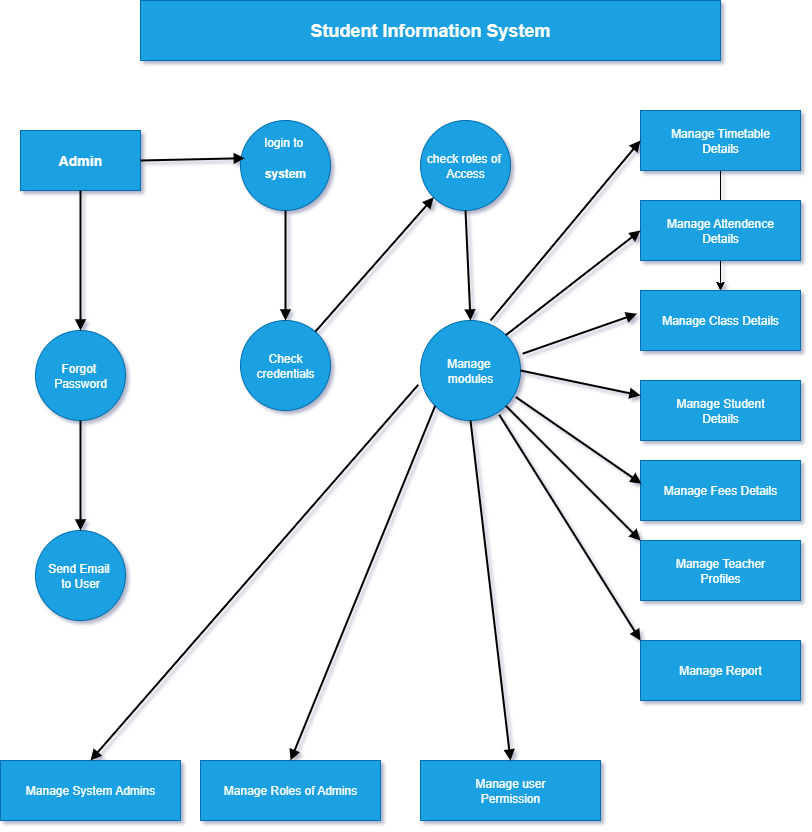

The diagram above was exported from draw.io. Its source (the exported page's mxGraphModel, read from the mxfile embedded in the PNG):
<mxGraphModel dx="2180" dy="1500" grid="1" gridSize="10" guides="1" tooltips="1" connect="1" arrows="1" fold="1" page="1" pageScale="1" pageWidth="850" pageHeight="1100" background="#ffffff" math="0" shadow="1">
  <root>
    <mxCell id="0" />
    <mxCell id="1" parent="0" />
    <mxCell id="MjoouDgq3SjfnKe4M9CK-1" value="&lt;h2&gt;Student Information System&lt;/h2&gt;" style="rounded=0;whiteSpace=wrap;html=1;fillColor=#1ba1e2;fontColor=#ffffff;strokeColor=#006EAF;" vertex="1" parent="1">
      <mxGeometry x="160" y="20" width="580" height="60" as="geometry" />
    </mxCell>
    <mxCell id="MjoouDgq3SjfnKe4M9CK-2" value="&lt;h3&gt;Admin&lt;/h3&gt;" style="rounded=0;whiteSpace=wrap;html=1;fillColor=#1ba1e2;fontColor=#ffffff;strokeColor=#006EAF;" vertex="1" parent="1">
      <mxGeometry x="40" y="150" width="120" height="60" as="geometry" />
    </mxCell>
    <mxCell id="MjoouDgq3SjfnKe4M9CK-3" value="login to&amp;nbsp;&lt;h4&gt;system&lt;/h4&gt;" style="ellipse;whiteSpace=wrap;html=1;aspect=fixed;fillColor=#1ba1e2;fontColor=#ffffff;strokeColor=#006EAF;" vertex="1" parent="1">
      <mxGeometry x="260" y="140" width="90" height="90" as="geometry" />
    </mxCell>
    <mxCell id="MjoouDgq3SjfnKe4M9CK-4" value="check roles of&amp;nbsp;&lt;div&gt;Access&lt;/div&gt;" style="ellipse;whiteSpace=wrap;html=1;aspect=fixed;fillColor=#1ba1e2;fontColor=#ffffff;strokeColor=#006EAF;" vertex="1" parent="1">
      <mxGeometry x="440" y="140" width="90" height="90" as="geometry" />
    </mxCell>
    <mxCell id="MjoouDgq3SjfnKe4M9CK-12" value="" style="edgeStyle=orthogonalEdgeStyle;rounded=0;orthogonalLoop=1;jettySize=auto;html=1;" edge="1" parent="1" source="MjoouDgq3SjfnKe4M9CK-5" target="MjoouDgq3SjfnKe4M9CK-7">
      <mxGeometry relative="1" as="geometry" />
    </mxCell>
    <mxCell id="MjoouDgq3SjfnKe4M9CK-5" value="Manage Timetable&lt;div&gt;Details&lt;/div&gt;" style="rounded=0;whiteSpace=wrap;html=1;fillColor=#1ba1e2;fontColor=#ffffff;strokeColor=#006EAF;" vertex="1" parent="1">
      <mxGeometry x="660" y="130" width="160" height="60" as="geometry" />
    </mxCell>
    <mxCell id="MjoouDgq3SjfnKe4M9CK-13" value="" style="edgeStyle=orthogonalEdgeStyle;rounded=0;orthogonalLoop=1;jettySize=auto;html=1;" edge="1" parent="1" source="MjoouDgq3SjfnKe4M9CK-6" target="MjoouDgq3SjfnKe4M9CK-7">
      <mxGeometry relative="1" as="geometry" />
    </mxCell>
    <mxCell id="MjoouDgq3SjfnKe4M9CK-6" value="Manage Attendence&lt;div&gt;Details&lt;/div&gt;" style="rounded=0;whiteSpace=wrap;html=1;fillColor=#1ba1e2;fontColor=#ffffff;strokeColor=#006EAF;" vertex="1" parent="1">
      <mxGeometry x="660" y="220" width="160" height="60" as="geometry" />
    </mxCell>
    <mxCell id="MjoouDgq3SjfnKe4M9CK-7" value="Manage Class Details" style="rounded=0;whiteSpace=wrap;html=1;fillColor=#1ba1e2;fontColor=#ffffff;strokeColor=#006EAF;" vertex="1" parent="1">
      <mxGeometry x="660" y="310" width="160" height="60" as="geometry" />
    </mxCell>
    <mxCell id="MjoouDgq3SjfnKe4M9CK-8" value="Manage Student&lt;div&gt;Details&lt;/div&gt;" style="rounded=0;whiteSpace=wrap;html=1;fillColor=#1ba1e2;fontColor=#ffffff;strokeColor=#006EAF;" vertex="1" parent="1">
      <mxGeometry x="660" y="400" width="160" height="60" as="geometry" />
    </mxCell>
    <mxCell id="MjoouDgq3SjfnKe4M9CK-9" value="Manage Fees Details" style="rounded=0;whiteSpace=wrap;html=1;fillColor=#1ba1e2;fontColor=#ffffff;strokeColor=#006EAF;" vertex="1" parent="1">
      <mxGeometry x="660" y="480" width="160" height="60" as="geometry" />
    </mxCell>
    <mxCell id="MjoouDgq3SjfnKe4M9CK-10" value="Manage Teacher&lt;div&gt;Profiles&lt;/div&gt;" style="rounded=0;whiteSpace=wrap;html=1;fillColor=#1ba1e2;fontColor=#ffffff;strokeColor=#006EAF;" vertex="1" parent="1">
      <mxGeometry x="660" y="560" width="160" height="60" as="geometry" />
    </mxCell>
    <mxCell id="MjoouDgq3SjfnKe4M9CK-11" value="Manage Report" style="rounded=0;whiteSpace=wrap;html=1;fillColor=#1ba1e2;fontColor=#ffffff;strokeColor=#006EAF;" vertex="1" parent="1">
      <mxGeometry x="660" y="660" width="160" height="60" as="geometry" />
    </mxCell>
    <mxCell id="MjoouDgq3SjfnKe4M9CK-14" value="Check credentials" style="ellipse;whiteSpace=wrap;html=1;aspect=fixed;fillColor=#1ba1e2;fontColor=#ffffff;strokeColor=#006EAF;" vertex="1" parent="1">
      <mxGeometry x="260" y="340" width="90" height="90" as="geometry" />
    </mxCell>
    <mxCell id="MjoouDgq3SjfnKe4M9CK-15" value="Manage&amp;nbsp;&lt;div&gt;modules&lt;/div&gt;" style="ellipse;whiteSpace=wrap;html=1;aspect=fixed;fillColor=#1ba1e2;fontColor=#ffffff;strokeColor=#006EAF;" vertex="1" parent="1">
      <mxGeometry x="440" y="340" width="100" height="100" as="geometry" />
    </mxCell>
    <mxCell id="MjoouDgq3SjfnKe4M9CK-16" value="Forgot&amp;nbsp;&lt;div&gt;Password&lt;/div&gt;" style="ellipse;whiteSpace=wrap;html=1;aspect=fixed;fillColor=#1ba1e2;fontColor=#ffffff;strokeColor=#006EAF;" vertex="1" parent="1">
      <mxGeometry x="55" y="350" width="90" height="90" as="geometry" />
    </mxCell>
    <mxCell id="MjoouDgq3SjfnKe4M9CK-17" value="Send Email&amp;nbsp;&lt;div&gt;to User&lt;/div&gt;" style="ellipse;whiteSpace=wrap;html=1;aspect=fixed;fillColor=#1ba1e2;fontColor=#ffffff;strokeColor=#006EAF;" vertex="1" parent="1">
      <mxGeometry x="55" y="550" width="90" height="90" as="geometry" />
    </mxCell>
    <mxCell id="MjoouDgq3SjfnKe4M9CK-18" value="Manage System Admins" style="rounded=0;whiteSpace=wrap;html=1;fillColor=#1ba1e2;fontColor=#ffffff;strokeColor=#006EAF;" vertex="1" parent="1">
      <mxGeometry x="20" y="780" width="180" height="60" as="geometry" />
    </mxCell>
    <mxCell id="MjoouDgq3SjfnKe4M9CK-19" value="Manage Roles of Admins" style="rounded=0;whiteSpace=wrap;html=1;fillColor=#1ba1e2;fontColor=#ffffff;strokeColor=#006EAF;" vertex="1" parent="1">
      <mxGeometry x="220" y="780" width="180" height="60" as="geometry" />
    </mxCell>
    <mxCell id="MjoouDgq3SjfnKe4M9CK-20" value="Manage user&lt;div&gt;Permission&lt;/div&gt;" style="rounded=0;whiteSpace=wrap;html=1;fillColor=#1ba1e2;fontColor=#ffffff;strokeColor=#006EAF;" vertex="1" parent="1">
      <mxGeometry x="440" y="780" width="180" height="60" as="geometry" />
    </mxCell>
    <mxCell id="MjoouDgq3SjfnKe4M9CK-22" value="" style="endArrow=block;html=1;rounded=0;endFill=1;strokeWidth=2;exitX=1;exitY=0.5;exitDx=0;exitDy=0;entryX=0.048;entryY=0.419;entryDx=0;entryDy=0;entryPerimeter=0;strokeColor=light-dark(#000000,#000000);" edge="1" parent="1" source="MjoouDgq3SjfnKe4M9CK-2" target="MjoouDgq3SjfnKe4M9CK-3">
      <mxGeometry width="50" height="50" relative="1" as="geometry">
        <mxPoint x="200" y="210" as="sourcePoint" />
        <mxPoint x="250" y="160" as="targetPoint" />
      </mxGeometry>
    </mxCell>
    <mxCell id="MjoouDgq3SjfnKe4M9CK-23" value="" style="endArrow=block;html=1;rounded=0;exitX=0.5;exitY=1;exitDx=0;exitDy=0;entryX=0.5;entryY=0;entryDx=0;entryDy=0;strokeColor=light-dark(#000000,#000000);strokeWidth=2;endFill=1;" edge="1" parent="1" source="MjoouDgq3SjfnKe4M9CK-3" target="MjoouDgq3SjfnKe4M9CK-14">
      <mxGeometry width="50" height="50" relative="1" as="geometry">
        <mxPoint x="280" y="310" as="sourcePoint" />
        <mxPoint x="330" y="260" as="targetPoint" />
      </mxGeometry>
    </mxCell>
    <mxCell id="MjoouDgq3SjfnKe4M9CK-24" value="" style="endArrow=block;html=1;rounded=0;exitX=0.5;exitY=1;exitDx=0;exitDy=0;entryX=0.5;entryY=0;entryDx=0;entryDy=0;strokeColor=light-dark(#000000,#000000);endFill=1;strokeWidth=2;" edge="1" parent="1" source="MjoouDgq3SjfnKe4M9CK-2" target="MjoouDgq3SjfnKe4M9CK-16">
      <mxGeometry width="50" height="50" relative="1" as="geometry">
        <mxPoint x="85" y="290" as="sourcePoint" />
        <mxPoint x="135" y="240" as="targetPoint" />
      </mxGeometry>
    </mxCell>
    <mxCell id="MjoouDgq3SjfnKe4M9CK-26" value="" style="endArrow=block;html=1;rounded=0;exitX=0.5;exitY=1;exitDx=0;exitDy=0;entryX=0.5;entryY=0;entryDx=0;entryDy=0;strokeColor=light-dark(#000000,#000000);endFill=1;strokeWidth=2;" edge="1" parent="1" source="MjoouDgq3SjfnKe4M9CK-16" target="MjoouDgq3SjfnKe4M9CK-17">
      <mxGeometry width="50" height="50" relative="1" as="geometry">
        <mxPoint x="80" y="530" as="sourcePoint" />
        <mxPoint x="130" y="480" as="targetPoint" />
      </mxGeometry>
    </mxCell>
    <mxCell id="MjoouDgq3SjfnKe4M9CK-27" value="" style="endArrow=block;html=1;rounded=0;entryX=0;entryY=1;entryDx=0;entryDy=0;strokeColor=light-dark(#000000,#000000);strokeWidth=2;endFill=1;" edge="1" parent="1" source="MjoouDgq3SjfnKe4M9CK-14" target="MjoouDgq3SjfnKe4M9CK-4">
      <mxGeometry width="50" height="50" relative="1" as="geometry">
        <mxPoint x="350" y="330" as="sourcePoint" />
        <mxPoint x="400" y="280" as="targetPoint" />
      </mxGeometry>
    </mxCell>
    <mxCell id="MjoouDgq3SjfnKe4M9CK-28" value="" style="endArrow=block;html=1;rounded=0;exitX=0.5;exitY=1;exitDx=0;exitDy=0;entryX=0.5;entryY=0;entryDx=0;entryDy=0;strokeColor=light-dark(#000000,#000000);strokeWidth=2;endFill=1;" edge="1" parent="1" source="MjoouDgq3SjfnKe4M9CK-4" target="MjoouDgq3SjfnKe4M9CK-15">
      <mxGeometry width="50" height="50" relative="1" as="geometry">
        <mxPoint x="460" y="310" as="sourcePoint" />
        <mxPoint x="510" y="260" as="targetPoint" />
      </mxGeometry>
    </mxCell>
    <mxCell id="MjoouDgq3SjfnKe4M9CK-29" value="" style="endArrow=block;html=1;rounded=0;exitX=0.7;exitY=0;exitDx=0;exitDy=0;exitPerimeter=0;entryX=0;entryY=0.5;entryDx=0;entryDy=0;strokeColor=light-dark(#000000,#000000);strokeWidth=2;endFill=1;" edge="1" parent="1" source="MjoouDgq3SjfnKe4M9CK-15" target="MjoouDgq3SjfnKe4M9CK-5">
      <mxGeometry width="50" height="50" relative="1" as="geometry">
        <mxPoint x="530" y="300" as="sourcePoint" />
        <mxPoint x="580" y="250" as="targetPoint" />
        <Array as="points" />
      </mxGeometry>
    </mxCell>
    <mxCell id="MjoouDgq3SjfnKe4M9CK-30" value="" style="endArrow=block;html=1;rounded=0;entryX=0;entryY=0.5;entryDx=0;entryDy=0;exitX=1;exitY=0;exitDx=0;exitDy=0;strokeColor=light-dark(#000000,#000000);strokeWidth=2;endFill=1;" edge="1" parent="1" source="MjoouDgq3SjfnKe4M9CK-15" target="MjoouDgq3SjfnKe4M9CK-6">
      <mxGeometry width="50" height="50" relative="1" as="geometry">
        <mxPoint x="540" y="360" as="sourcePoint" />
        <mxPoint x="590" y="310" as="targetPoint" />
      </mxGeometry>
    </mxCell>
    <mxCell id="MjoouDgq3SjfnKe4M9CK-31" value="" style="endArrow=block;html=1;rounded=0;exitX=1.021;exitY=0.332;exitDx=0;exitDy=0;exitPerimeter=0;entryX=-0.022;entryY=0.387;entryDx=0;entryDy=0;entryPerimeter=0;strokeColor=light-dark(#000000,#000000);strokeWidth=2;endFill=1;" edge="1" parent="1" source="MjoouDgq3SjfnKe4M9CK-15" target="MjoouDgq3SjfnKe4M9CK-7">
      <mxGeometry width="50" height="50" relative="1" as="geometry">
        <mxPoint x="570" y="390" as="sourcePoint" />
        <mxPoint x="620" y="340" as="targetPoint" />
      </mxGeometry>
    </mxCell>
    <mxCell id="MjoouDgq3SjfnKe4M9CK-32" value="" style="endArrow=block;html=1;rounded=0;exitX=1;exitY=0.5;exitDx=0;exitDy=0;entryX=0;entryY=0.25;entryDx=0;entryDy=0;strokeColor=light-dark(#000000,#000000);strokeWidth=2;endFill=1;" edge="1" parent="1" source="MjoouDgq3SjfnKe4M9CK-15" target="MjoouDgq3SjfnKe4M9CK-8">
      <mxGeometry width="50" height="50" relative="1" as="geometry">
        <mxPoint x="560" y="450" as="sourcePoint" />
        <mxPoint x="610" y="400" as="targetPoint" />
      </mxGeometry>
    </mxCell>
    <mxCell id="MjoouDgq3SjfnKe4M9CK-33" value="" style="endArrow=block;html=1;rounded=0;exitX=0.954;exitY=0.766;exitDx=0;exitDy=0;exitPerimeter=0;entryX=0.006;entryY=0.387;entryDx=0;entryDy=0;entryPerimeter=0;strokeColor=light-dark(#000000,#000000);strokeWidth=2;endFill=1;" edge="1" parent="1" source="MjoouDgq3SjfnKe4M9CK-15" target="MjoouDgq3SjfnKe4M9CK-9">
      <mxGeometry width="50" height="50" relative="1" as="geometry">
        <mxPoint x="550" y="490" as="sourcePoint" />
        <mxPoint x="600" y="440" as="targetPoint" />
      </mxGeometry>
    </mxCell>
    <mxCell id="MjoouDgq3SjfnKe4M9CK-34" value="" style="endArrow=block;html=1;rounded=0;entryX=0;entryY=0;entryDx=0;entryDy=0;exitX=1;exitY=1;exitDx=0;exitDy=0;strokeColor=light-dark(#000000,#000000);strokeWidth=2;endFill=1;" edge="1" parent="1" source="MjoouDgq3SjfnKe4M9CK-15" target="MjoouDgq3SjfnKe4M9CK-10">
      <mxGeometry width="50" height="50" relative="1" as="geometry">
        <mxPoint x="505" y="500" as="sourcePoint" />
        <mxPoint x="555" y="450" as="targetPoint" />
      </mxGeometry>
    </mxCell>
    <mxCell id="MjoouDgq3SjfnKe4M9CK-35" value="" style="endArrow=block;html=1;rounded=0;entryX=0;entryY=0;entryDx=0;entryDy=0;exitX=0.788;exitY=0.943;exitDx=0;exitDy=0;exitPerimeter=0;strokeColor=light-dark(#000000,#000000);strokeWidth=2;endFill=1;" edge="1" parent="1" source="MjoouDgq3SjfnKe4M9CK-15" target="MjoouDgq3SjfnKe4M9CK-11">
      <mxGeometry width="50" height="50" relative="1" as="geometry">
        <mxPoint x="520" y="440" as="sourcePoint" />
        <mxPoint x="560" y="460" as="targetPoint" />
      </mxGeometry>
    </mxCell>
    <mxCell id="MjoouDgq3SjfnKe4M9CK-37" value="" style="endArrow=block;html=1;rounded=0;exitX=-0.023;exitY=0.643;exitDx=0;exitDy=0;exitPerimeter=0;entryX=0.5;entryY=0;entryDx=0;entryDy=0;strokeColor=light-dark(#000000,#000000);strokeWidth=2;endFill=1;" edge="1" parent="1" source="MjoouDgq3SjfnKe4M9CK-15" target="MjoouDgq3SjfnKe4M9CK-18">
      <mxGeometry width="50" height="50" relative="1" as="geometry">
        <mxPoint x="290" y="660" as="sourcePoint" />
        <mxPoint x="340" y="610" as="targetPoint" />
      </mxGeometry>
    </mxCell>
    <mxCell id="MjoouDgq3SjfnKe4M9CK-38" value="" style="endArrow=block;html=1;rounded=0;exitX=0;exitY=1;exitDx=0;exitDy=0;entryX=0.5;entryY=0;entryDx=0;entryDy=0;strokeColor=light-dark(#000000,#000000);strokeWidth=2;endFill=1;" edge="1" parent="1" source="MjoouDgq3SjfnKe4M9CK-15" target="MjoouDgq3SjfnKe4M9CK-19">
      <mxGeometry width="50" height="50" relative="1" as="geometry">
        <mxPoint x="340" y="630" as="sourcePoint" />
        <mxPoint x="390" y="580" as="targetPoint" />
      </mxGeometry>
    </mxCell>
    <mxCell id="MjoouDgq3SjfnKe4M9CK-39" value="" style="endArrow=block;html=1;rounded=0;exitX=0.5;exitY=1;exitDx=0;exitDy=0;entryX=0.5;entryY=0;entryDx=0;entryDy=0;strokeColor=light-dark(#000000,#000000);strokeWidth=2;endFill=1;" edge="1" parent="1" source="MjoouDgq3SjfnKe4M9CK-15" target="MjoouDgq3SjfnKe4M9CK-20">
      <mxGeometry width="50" height="50" relative="1" as="geometry">
        <mxPoint x="490" y="670" as="sourcePoint" />
        <mxPoint x="540" y="620" as="targetPoint" />
      </mxGeometry>
    </mxCell>
  </root>
</mxGraphModel>